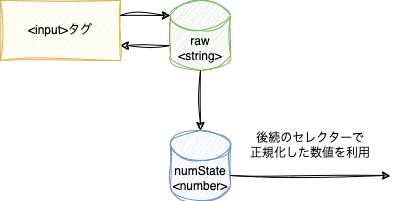

The diagram above was exported from draw.io. Its source (the exported page's mxGraphModel, read from the mxfile embedded in the PNG):
<mxGraphModel dx="1114" dy="868" grid="1" gridSize="10" guides="1" tooltips="1" connect="1" arrows="1" fold="1" page="1" pageScale="1" pageWidth="827" pageHeight="1169" math="0" shadow="0">
  <root>
    <mxCell id="0" />
    <mxCell id="1" parent="0" />
    <mxCell id="dEkbDW5NiV05d_DcRHdH-6" style="edgeStyle=orthogonalEdgeStyle;rounded=0;orthogonalLoop=1;jettySize=auto;html=1;exitX=0;exitY=0;exitDx=0;exitDy=45;exitPerimeter=0;entryX=1;entryY=0.75;entryDx=0;entryDy=0;sketch=1;curveFitting=1;jiggle=2;" edge="1" parent="1" source="dEkbDW5NiV05d_DcRHdH-1" target="dEkbDW5NiV05d_DcRHdH-4">
      <mxGeometry relative="1" as="geometry" />
    </mxCell>
    <mxCell id="dEkbDW5NiV05d_DcRHdH-1" value="raw&lt;br&gt;&amp;lt;string&amp;gt;" style="shape=cylinder3;whiteSpace=wrap;html=1;boundedLbl=1;backgroundOutline=1;size=15;fillColor=#d5e8d4;strokeColor=#82b366;sketch=1;curveFitting=1;jiggle=2;" vertex="1" parent="1">
      <mxGeometry x="180" y="270" width="60" height="70" as="geometry" />
    </mxCell>
    <mxCell id="dEkbDW5NiV05d_DcRHdH-2" value="numState&lt;br&gt;&amp;lt;number&amp;gt;" style="shape=cylinder3;whiteSpace=wrap;html=1;boundedLbl=1;backgroundOutline=1;size=15;fillColor=#dae8fc;strokeColor=#6c8ebf;sketch=1;curveFitting=1;jiggle=2;" vertex="1" parent="1">
      <mxGeometry x="180" y="400" width="60" height="70" as="geometry" />
    </mxCell>
    <mxCell id="dEkbDW5NiV05d_DcRHdH-3" value="" style="endArrow=classic;html=1;rounded=0;entryX=0.5;entryY=0;entryDx=0;entryDy=0;entryPerimeter=0;exitX=0.5;exitY=1;exitDx=0;exitDy=0;exitPerimeter=0;sketch=1;curveFitting=1;jiggle=2;" edge="1" parent="1" source="dEkbDW5NiV05d_DcRHdH-1" target="dEkbDW5NiV05d_DcRHdH-2">
      <mxGeometry width="50" height="50" relative="1" as="geometry">
        <mxPoint x="190" y="330" as="sourcePoint" />
        <mxPoint x="240" y="280" as="targetPoint" />
      </mxGeometry>
    </mxCell>
    <mxCell id="dEkbDW5NiV05d_DcRHdH-4" value="&amp;lt;input&amp;gt;タグ" style="rounded=0;whiteSpace=wrap;html=1;fillColor=#fff2cc;strokeColor=#d6b656;sketch=1;curveFitting=1;jiggle=2;" vertex="1" parent="1">
      <mxGeometry x="10" y="270" width="120" height="60" as="geometry" />
    </mxCell>
    <mxCell id="dEkbDW5NiV05d_DcRHdH-5" value="" style="endArrow=classic;html=1;rounded=0;exitX=1;exitY=0.25;exitDx=0;exitDy=0;entryX=0;entryY=0;entryDx=0;entryDy=15;entryPerimeter=0;sketch=1;curveFitting=1;jiggle=2;" edge="1" parent="1" source="dEkbDW5NiV05d_DcRHdH-4" target="dEkbDW5NiV05d_DcRHdH-1">
      <mxGeometry width="50" height="50" relative="1" as="geometry">
        <mxPoint x="190" y="330" as="sourcePoint" />
        <mxPoint x="240" y="280" as="targetPoint" />
      </mxGeometry>
    </mxCell>
    <mxCell id="dEkbDW5NiV05d_DcRHdH-7" value="" style="endArrow=classic;html=1;rounded=0;exitX=1;exitY=0;exitDx=0;exitDy=45;exitPerimeter=0;sketch=1;curveFitting=1;jiggle=2;" edge="1" parent="1" source="dEkbDW5NiV05d_DcRHdH-2">
      <mxGeometry width="50" height="50" relative="1" as="geometry">
        <mxPoint x="190" y="330" as="sourcePoint" />
        <mxPoint x="400" y="445" as="targetPoint" />
      </mxGeometry>
    </mxCell>
    <mxCell id="dEkbDW5NiV05d_DcRHdH-8" value="後続のセレクターで&lt;br&gt;正規化した数値を利用" style="text;html=1;strokeColor=none;fillColor=none;align=center;verticalAlign=middle;whiteSpace=wrap;rounded=0;sketch=1;curveFitting=1;jiggle=2;" vertex="1" parent="1">
      <mxGeometry x="240" y="400" width="160" height="30" as="geometry" />
    </mxCell>
  </root>
</mxGraphModel>